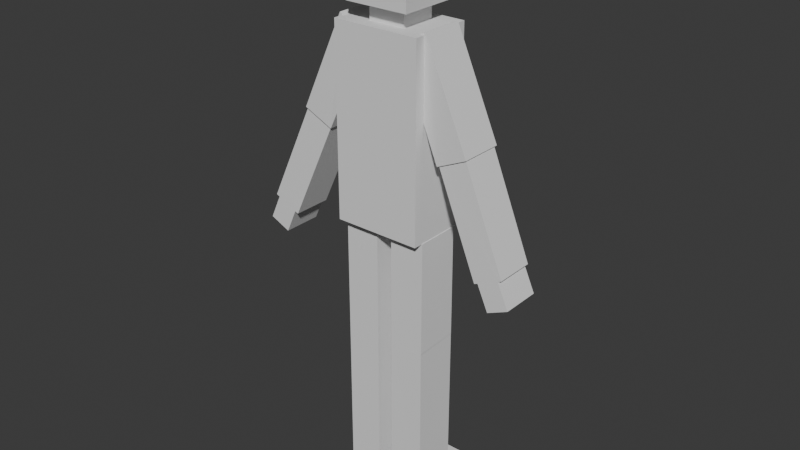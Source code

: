 # Source: ElfBlockModel.blend  (saved by Blender 5.1.30; exported with 4.5.12 LTS)
import bpy
from mathutils import Matrix  # noqa: F401  (used for matrix-valued properties, if any)

bpy.ops.wm.read_factory_settings(use_empty=True)
scene = bpy.context.scene
scene.name = 'Scene'

# ---- world
world_world = bpy.data.worlds.new('World'); scene.world = world_world
world_world.use_nodes = True; world_world.node_tree.nodes.clear()
_N = world_world.node_tree.nodes; _L = world_world.node_tree.links
n0 = _N.new('ShaderNodeOutputWorld'); n0.name = 'World Output'; n0.location = (200, 100)
n1 = _N.new('ShaderNodeBackground'); n1.name = 'Background'; n1.location = (-200, 100)
n1.inputs[0].default_value = (0.05088, 0.05088, 0.05088, 1.0)
_L.new(n1.outputs[0], n0.inputs[0])
n0.is_active_output = True
world_world.color = (0.05088, 0.05088, 0.05088)
world_world.sun_shadow_jitter_overblur = 0.0

# ---- meshes
me_elfmesh = bpy.data.meshes.new('ElfMesh')
me_elfmesh.from_pydata([(-0.8294, -0.8294, 2.243), (-1.258, -0.5579, 1.855), (2.559, -0.5117, -3.412), (-3.455, -0.5117, -3.172), (-2.432, -0.5379, -0.6435), (-1.167, -0.5579, -6.043), (1.464, -0.5404, -1.071), (-3.814, -0.5117, -3.962), (0.1893, -0.5732, -6.059), (-3.612, -0.5117, -3.28), (2.915, -0.5117, -4.203), (-3.455, 0.5117, -3.172), (-1.258, 0.5579, 1.855), (-1.103, -0.5335, -10.52), (2.536, -0.5117, -3.601), (-3.814, 0.5117, -3.962), (-2.432, 0.578, -0.6435), (0.2557, -0.5335, -10.52), (-1.167, -0.5579, -10.1), (-2.921, -0.5117, -3.415), (-3.612, 0.5117, -3.28), (2.559, 0.5117, -3.412), (-1.188, -0.817, -3.079), (-3.28, -0.5117, -4.204), (2.915, 0.5117, -4.203), (0.1927, -0.5777, -10.1), (-2.921, 0.5117, -3.415), (1.464, 0.5755, -1.071), (-1.66, -0.5379, -0.9948), (-1.103, 1.219, -10.52), (-3.28, 0.5117, -4.204), (3.093, -0.5117, -3.171), (-2.899, -0.5117, -3.604), (-1.188, -0.817, 1.796), (-1.66, 0.578, -0.9948), (2.536, 0.5117, -3.601), (-1.167, -0.5579, -6.007), (-2.899, 0.5117, -3.604), (-0.8294, -0.8294, 3.902), (-2.402, -0.4917, -0.657), (3.45, -0.5117, -3.963), (-2.402, 0.5318, -0.657), (1.117, -0.5579, 1.858), (-1.69, -0.4917, -0.9812), (-1.103, 1.219, -10.04), (-1.69, 0.5318, -0.9812), (3.093, 0.5117, -3.171), (-2.989, 0.5117, -3.563), (-3.522, 0.5117, -3.32), (-1.166, 0.5557, -6.063), (2.236, -0.5404, -0.7194), (-3.522, -0.5117, -3.32), (-2.989, -0.5117, -3.563), (-1.188, 0.817, -3.079), (3.45, 0.5117, -3.963), (0.2557, 1.219, -10.52), (-0.3325, -0.5335, -10.52), (3.25, -0.5117, -3.28), (1.117, 0.5579, 1.858), (-1.167, 0.5579, -10.1), (-0.8294, 0.8294, 2.243), (2.236, 0.5755, -0.7194), (3.25, 0.5117, -3.28), (0.1909, -0.5727, -6.023), (1.489, -0.4942, -1.059), (-0.3325, 1.219, -10.52), (0.2557, 1.219, -10.04), (1.489, 0.5293, -1.059), (2.202, 0.5293, -0.7349), (-1.188, 0.817, 1.796), (2.202, -0.4942, -0.7349), (-1.168, 0.5558, -6.027), (3.16, 0.5117, -3.32), (1.095, -0.817, -3.079), (-0.3325, 1.219, -10.04), (2.626, 0.5117, -3.561), (-0.2458, -0.5584, -6.025), (2.626, -0.5117, -3.561), (0.1918, 0.5781, -6.01), (3.16, -0.5117, -3.32), (-0.8294, 0.8294, 3.902), (-0.2474, -0.5579, -10.1), (1.026, -0.5335, -10.52), (1.095, -0.817, 1.796), (-0.2472, -0.5583, -5.99), (0.1927, 0.5777, -10.1), (-0.2479, 0.5575, -6.027), (-0.2474, 0.5579, -10.1), (0.8294, -0.8294, 2.243), (1.095, 0.817, -3.079), (-0.2492, 0.5576, -5.991), (1.026, 1.219, -10.52), (1.095, 0.817, 1.796), (-1.103, 0.5579, -10.04), (0.1904, 0.5782, -5.975), (-1.103, 0.5579, -10.1), (-0.3325, 0.5579, -10.04), (0.8294, -0.8294, 3.902), (1.026, 1.219, -10.04), (-0.3325, 0.5579, -10.1), (0.8294, 0.8294, 2.243), (-1.103, -0.5335, -10.1), (-0.3325, -0.5335, -10.1), (1.107, -0.5803, -6.088), (0.8294, 0.8294, 3.902), (1.112, -0.5777, -10.1), (0.4741, -0.4741, 2.243), (1.112, -0.5777, -3.076), (-0.4741, 0.4741, 2.243), (1.112, -0.5795, -6.02), (0.4741, 0.4741, 2.243), (1.118, 0.5774, -6.026), (-0.4741, -0.4741, 2.243), (1.112, 0.5777, -10.1), (-0.4741, -0.4741, 1.796), (1.112, 0.5777, -3.076), (-0.4741, 0.4741, 1.796), (1.12, 0.5779, -5.991), (0.2557, 0.5777, -10.04), (0.4741, 0.4741, 1.796), (0.2557, 0.5777, -10.1), (0.4741, -0.4741, 1.796), (1.026, 0.5777, -10.04), (1.026, 0.5777, -10.1), (0.2557, -0.5335, -10.1), (1.026, -0.5335, -10.1), (1.095, -0.5777, -3.079), (1.095, -0.5777, -3.076), (1.095, 0.5777, -3.076), (1.095, 0.5777, -3.079), (0.1927, 0.5777, -3.079), (0.1927, -0.5777, -3.079), (-0.2474, 0.5579, -3.079), (-1.167, -0.5579, -3.079), (-1.167, 0.5579, -3.079), (-0.2474, -0.5579, -3.079), (1.095, -0.5579, 1.796), (1.095, 0.5579, -0.1415), (1.095, 0.5579, 1.796), (1.095, -0.5579, -0.1415), (0.9811, -0.5579, 1.796), (0.9811, 0.5579, 1.796), (-1.188, -0.5579, -0.03934), (-1.188, -0.5579, 1.796), (-1.188, 0.5579, 1.796), (-1.188, 0.5579, -0.03934), (-1.129, -0.5579, 1.796), (-1.129, 0.5579, 1.796)], [], [(0, 38, 80, 60), (60, 80, 104, 100), (100, 104, 97, 88), (88, 97, 38, 0), (108, 112, 0, 60, 100, 88, 106, 110), (88, 0, 112, 106), (104, 80, 38, 97), (112, 108, 116, 114), (116, 108, 110, 119), (119, 110, 106, 121), (121, 106, 112, 114), (69, 53, 22, 33, 143, 142, 145, 144), (53, 69, 92, 89), (128, 129, 89, 92, 138, 137, 139, 136, 83, 73, 126, 127), (73, 83, 33, 22), (22, 53, 134, 133), (132, 134, 53, 89, 129, 130, 131, 126, 73, 22, 133, 135), (143, 33, 83, 121, 114, 116, 119, 92, 69, 144, 147, 146), (141, 138, 92, 119, 121, 83, 136, 140), (94, 63, 131, 130), (8, 63, 94, 78), (129, 128, 115, 117, 94, 130), (78, 94, 117, 111), (117, 115, 107, 109), (109, 103, 111, 117), (126, 131, 63, 109, 107, 127), (63, 8, 103, 109), (107, 115, 128, 127), (78, 85, 25, 8), (118, 120, 85, 78, 111, 113, 123, 122), (103, 105, 113, 111), (8, 25, 105, 103), (125, 123, 113, 105, 25, 85, 120, 124), (120, 118, 66, 55, 17, 124), (55, 66, 98, 91), (123, 125, 82, 91, 98, 122), (124, 17, 82, 125), (55, 91, 82, 17), (122, 98, 66, 118), (71, 36, 133, 134), (5, 36, 71, 49), (90, 71, 134, 132), (49, 71, 90, 86), (135, 84, 90, 132), (84, 76, 86, 90), (133, 36, 84, 135), (36, 5, 76, 84), (49, 59, 18, 5), (93, 95, 59, 49, 86, 87, 99, 96), (76, 81, 87, 86), (5, 18, 81, 76), (102, 99, 87, 81, 18, 59, 95, 101), (95, 93, 44, 29, 13, 101), (29, 44, 74, 65), (99, 102, 56, 65, 74, 96), (101, 13, 56, 102), (29, 65, 56, 13), (96, 74, 44, 93), (137, 27, 6, 139), (138, 141, 58, 61, 27, 137), (42, 50, 61, 58), (139, 6, 50, 42, 140, 136), (42, 58, 141, 140), (64, 6, 27, 67), (68, 67, 27, 61, 50, 6, 64, 70), (67, 35, 14, 64), (62, 72, 46, 21, 75, 35, 67, 68), (75, 21, 46, 72), (70, 57, 62, 68), (14, 77, 2, 31, 79, 57, 70, 64), (79, 31, 2, 77), (75, 77, 14, 35), (72, 62, 57, 79), (77, 75, 24, 10), (75, 72, 54, 24), (79, 40, 54, 72), (79, 77, 10, 40), (40, 10, 24, 54), (12, 16, 4, 1), (16, 12, 147, 144, 145, 34), (142, 28, 34, 145), (143, 146, 1, 4, 28, 142), (147, 12, 1, 146), (45, 34, 28, 43), (39, 43, 28, 4, 16, 34, 45, 41), (41, 20, 9, 39), (45, 37, 47, 26, 11, 48, 20, 41), (48, 11, 26, 47), (43, 32, 37, 45), (39, 9, 51, 3, 19, 52, 32, 43), (52, 19, 3, 51), (48, 51, 9, 20), (47, 37, 32, 52), (51, 48, 15, 7), (48, 47, 30, 15), (52, 23, 30, 47), (51, 7, 23, 52), (23, 7, 15, 30)])
_uv = me_elfmesh.uv_layers.new(name='UVMap')
_uv.uv.foreach_set('vector', [0.4494, 0.0, 0.6994, 0.0, 0.6994, 0.25, 0.4494, 0.25, 0.4494, 0.25, 0.6994, 0.25, 0.625, 0.5, 0.4494, 0.5, 0.4494, 0.5, 0.625, 0.5, 0.625, 0.75, 0.4494, 0.75, 0.4494, 0.75, 0.625, 0.75, 0.6994, 1.0, 0.4494, 1.0, 0.1785, 0.5535, 0.1785, 0.6965, 0.125, 0.75, 0.125, 0.5, 0.4494, 0.5, 0.4494, 0.75, 0.3215, 0.6965, 0.3215, 0.5535, 0.4494, 0.75, 0.125, 0.75, 0.1785, 0.6965, 0.3215, 0.6965, 0.625, 0.5, 0.875, 0.5, 0.875, 0.75, 0.625, 0.75, 0.6274, 0.0, 0.6274, 0.25, 0.5094, 0.25, 0.5094, 0.0, 0.5094, 0.25, 0.6274, 0.25, 0.6274, 0.5, 0.5094, 0.5, 0.5094, 0.5, 0.6274, 0.5, 0.6274, 0.75, 0.5094, 0.75, 0.5094, 0.75, 0.6274, 0.75, 0.6274, 1.0, 0.5094, 1.0, 0.6485, 0.25, 0.4014, 0.25, 0.4014, 0.0, 0.6456, 0.0, 0.6433, 0.03964, 0.5412, 0.03964, 0.5412, 0.2104, 0.6433, 0.2104, 0.4014, 0.25, 0.6485, 0.25, 0.625, 0.5, 0.4014, 0.5, 0.4065, 0.5366, 0.4064, 0.5366, 0.4014, 0.5, 0.625, 0.5, 0.633, 0.5396, 0.5348, 0.5396, 0.5348, 0.7104, 0.633, 0.7104, 0.625, 0.75, 0.4014, 0.75, 0.4064, 0.7134, 0.4065, 0.7134, 0.4014, 0.75, 0.625, 0.75, 0.6514, 1.0, 0.4014, 1.0, 0.125, 0.75, 0.125, 0.5, 0.1274, 0.5396, 0.1274, 0.7104, 0.228, 0.5396, 0.1274, 0.5396, 0.125, 0.5, 0.4014, 0.5, 0.4064, 0.5366, 0.2762, 0.5366, 0.2762, 0.7134, 0.4064, 0.7134, 0.4014, 0.75, 0.125, 0.75, 0.1274, 0.7104, 0.228, 0.7104, 0.875, 0.7104, 0.875, 0.75, 0.625, 0.75, 0.693, 0.6975, 0.7968, 0.6975, 0.7968, 0.5525, 0.693, 0.5525, 0.625, 0.5, 0.875, 0.5, 0.875, 0.5396, 0.8685, 0.5396, 0.8685, 0.7104, 0.6375, 0.5396, 0.633, 0.5396, 0.625, 0.5, 0.693, 0.5525, 0.693, 0.6975, 0.625, 0.75, 0.633, 0.7104, 0.6375, 0.7104, 0.3778, 0.25, 0.3778, 0.0, 0.6182, 0.0, 0.611, 0.25, 0.375, 0.0, 0.625, 0.0, 0.625, 0.25, 0.375, 0.25, 0.6196, 0.4954, 0.6198, 0.4954, 0.6191, 0.5, 0.3778, 0.5, 0.3778, 0.25, 0.611, 0.25, 0.375, 0.25, 0.625, 0.25, 0.625, 0.5, 0.375, 0.5, 0.3778, 0.5, 0.6191, 0.5, 0.6191, 0.75, 0.3778, 0.75, 0.625, 0.75, 0.375, 0.75, 0.375, 0.5, 0.625, 0.5, 0.6196, 0.7546, 0.6038, 1.0, 0.3778, 1.0, 0.3778, 0.75, 0.6191, 0.75, 0.6198, 0.7546, 0.625, 1.0, 0.375, 1.0, 0.375, 0.75, 0.625, 0.75, 0.6191, 0.75, 0.6191, 0.5, 0.6237, 0.5, 0.6237, 0.75, 0.621, 0.25, 0.375, 0.25, 0.375, 2.98e-08, 0.621, 0.0, 0.3808, 0.2671, 0.375, 0.2671, 0.375, 0.25, 0.621, 0.25, 0.621, 0.5, 0.375, 0.5, 0.375, 0.4767, 0.3808, 0.4767, 0.621, 0.75, 0.375, 0.75, 0.375, 0.5, 0.621, 0.5, 0.621, 1.0, 0.375, 1.0, 0.375, 0.75, 0.621, 0.75, 0.3517, 0.7404, 0.3517, 0.5, 0.375, 0.5, 0.375, 0.75, 0.125, 0.75, 0.125, 0.5, 0.1421, 0.5, 0.1421, 0.7404, 0.5978, 0.1585, 0.625, 0.1585, 0.625, 0.25, 0.375, 0.25, 0.375, 0.0, 0.5978, 0.0, 0.375, 0.25, 0.625, 0.25, 0.625, 0.5, 0.375, 0.5, 0.5978, 0.5915, 0.5978, 0.75, 0.375, 0.75, 0.375, 0.5, 0.625, 0.5, 0.625, 0.5915, 0.5978, 1.0, 0.375, 1.0, 0.375, 0.75, 0.5978, 0.75, 0.125, 0.5, 0.375, 0.5, 0.375, 0.75, 0.125, 0.75, 0.625, 0.5915, 0.625, 0.5, 0.875, 0.5, 0.875, 0.5915, 0.3778, 0.25, 0.3778, 0.0, 0.6182, 0.0, 0.6182, 0.25, 0.375, 0.0, 0.625, 0.0, 0.625, 0.25, 0.375, 0.25, 0.3778, 0.5, 0.3778, 0.25, 0.6182, 0.25, 0.6182, 0.5, 0.375, 0.25, 0.625, 0.25, 0.625, 0.5, 0.375, 0.5, 0.6182, 0.75, 0.3778, 0.75, 0.3778, 0.5, 0.6182, 0.5, 0.625, 0.75, 0.375, 0.75, 0.375, 0.5, 0.625, 0.5, 0.6182, 1.0, 0.3778, 1.0, 0.3778, 0.75, 0.6182, 0.75, 0.625, 1.0, 0.375, 1.0, 0.375, 0.75, 0.625, 0.75, 0.621, 0.25, 0.375, 0.25, 0.375, 0.0, 0.621, 0.0, 0.3808, 0.2673, 0.375, 0.2673, 0.375, 0.25, 0.621, 0.25, 0.621, 0.5, 0.375, 0.5, 0.375, 0.4768, 0.3808, 0.4768, 0.621, 0.75, 0.375, 0.75, 0.375, 0.5, 0.621, 0.5, 0.621, 1.0, 0.375, 1.0, 0.375, 0.75, 0.621, 0.75, 0.3518, 0.7445, 0.3518, 0.5, 0.375, 0.5, 0.375, 0.75, 0.125, 0.75, 0.125, 0.5, 0.1423, 0.5, 0.1423, 0.7445, 0.5978, 0.1557, 0.625, 0.1557, 0.625, 0.25, 0.375, 0.25, 0.375, 0.0, 0.5978, 0.0, 0.375, 0.25, 0.625, 0.25, 0.625, 0.5, 0.375, 0.5, 0.5978, 0.5943, 0.5978, 0.75, 0.375, 0.75, 0.375, 0.5, 0.625, 0.5, 0.625, 0.5943, 0.5978, 1.0, 0.375, 1.0, 0.375, 0.75, 0.5978, 0.75, 0.125, 0.5, 0.375, 0.5, 0.375, 0.75, 0.125, 0.75, 0.625, 0.5943, 0.625, 0.5, 0.875, 0.5, 0.875, 0.5943, 0.5081, 0.3103, 0.581, 0.3103, 0.581, 0.0, 0.5081, 0.0, 0.3357, 0.5468, 0.331, 0.5162, 0.4353, 0.5, 0.581, 0.5, 0.581, 0.3103, 0.5081, 0.3103, 0.4353, 0.75, 0.581, 0.75, 0.581, 0.5, 0.4353, 0.5, 0.5081, 0.9397, 0.581, 0.9397, 0.581, 0.75, 0.4353, 0.75, 0.331, 0.7338, 0.3357, 0.7032, 0.4353, 0.75, 0.4353, 0.5, 0.3912, 0.5, 0.3912, 0.75, 0.8065, 0.7396, 0.8147, 0.75, 0.8147, 0.5, 0.8065, 0.5104, 0.5757, 0.5104, 0.8065, 0.5104, 0.8147, 0.5, 0.581, 0.5, 0.581, 0.75, 0.8147, 0.75, 0.8065, 0.7396, 0.5757, 0.7396, 0.3391, 0.2824, 0.577, 0.3148, 0.577, 0.0, 0.3391, 0.0, 0.577, 0.5, 0.577, 0.5334, 0.5596, 0.5334, 0.5596, 0.3462, 0.577, 0.3462, 0.577, 0.3148, 0.3391, 0.2824, 0.3388, 0.5324, 0.577, 0.3462, 0.5596, 0.3462, 0.5596, 0.5334, 0.577, 0.5334, 0.3388, 0.7176, 0.577, 0.75, 0.577, 0.5, 0.3388, 0.5324, 0.577, 0.9352, 0.577, 0.9038, 0.5596, 0.9038, 0.5596, 0.7166, 0.577, 0.7166, 0.577, 0.75, 0.3388, 0.7176, 0.3391, 0.9352, 0.577, 0.7166, 0.5596, 0.7166, 0.5596, 0.9038, 0.577, 0.9038, 0.7788, 0.5, 0.7788, 0.75, 0.8102, 0.75, 0.8102, 0.5, 0.5916, 0.5, 0.577, 0.5, 0.577, 0.75, 0.5916, 0.75, 0.2923, 0.0, 0.2923, 0.2933, 0.4953, 0.3365, 0.4953, 0.0, 0.2923, 0.2933, 0.2923, 0.5433, 0.4953, 0.5, 0.4953, 0.3365, 0.2923, 0.7067, 0.4953, 0.75, 0.4953, 0.5, 0.2923, 0.5433, 0.2923, 0.7067, 0.2923, 0.9135, 0.4953, 0.9135, 0.4953, 0.75, 0.4953, 0.75, 0.7885, 0.75, 0.7885, 0.5, 0.4953, 0.5, 0.331, 0.2199, 0.581, 0.25, 0.581, 0.0, 0.331, 0.0, 0.581, 0.25, 0.331, 0.2199, 0.331, 0.2315, 0.3334, 0.2157, 0.4968, 0.4397, 0.581, 0.4397, 0.4968, 0.8103, 0.581, 0.8103, 0.581, 0.4397, 0.4968, 0.4397, 0.3334, 1.034, 0.331, 1.018, 0.331, 1.06, 0.581, 1.06, 0.581, 0.8103, 0.4968, 0.8103, 0.1065, 0.5, 0.06471, 0.5, 0.06471, 0.75, 0.1065, 0.75, 0.6949, 0.5104, 0.581, 0.4397, 0.581, 0.8103, 0.6949, 0.7396, 0.9257, 0.7396, 0.6949, 0.7396, 0.581, 0.8103, 0.9353, 0.75, 0.9353, 0.5, 0.581, 0.4397, 0.6949, 0.5104, 0.9257, 0.5104, 0.339, 0.2173, 0.5771, 0.25, 0.5771, 0.0, 0.339, 0.0, 0.339, 0.4673, 0.5771, 0.4347, 0.5771, 0.4033, 0.5597, 0.4033, 0.5597, 0.2161, 0.5771, 0.2161, 0.5771, 0.25, 0.339, 0.2173, 0.5771, 0.2161, 0.5597, 0.2161, 0.5597, 0.4033, 0.5771, 0.4033, 0.339, 0.7827, 0.5771, 0.8153, 0.5771, 0.4347, 0.339, 0.4673, 0.339, 1.065, 0.5771, 1.065, 0.5771, 1.034, 0.5597, 1.034, 0.5597, 0.8467, 0.5771, 0.8467, 0.5771, 0.8153, 0.339, 0.7827, 0.5771, 0.8467, 0.5597, 0.8467, 0.5597, 1.034, 0.5771, 1.034, 0.9089, 0.5, 0.9089, 0.75, 0.9403, 0.75, 0.9403, 0.5, 0.7217, 0.5, 0.5771, 0.4347, 0.5771, 0.8153, 0.7217, 0.75, 0.2925, 0.0, 0.2925, 0.2064, 0.4955, 0.25, 0.4955, 0.0, 0.2925, 0.2064, 0.2925, 0.4564, 0.4955, 0.4128, 0.4955, 0.25, 0.2925, 0.7936, 0.4955, 0.8372, 0.4955, 0.4128, 0.2925, 0.4564, 0.2925, 1.087, 0.4955, 1.087, 0.4955, 0.8372, 0.2925, 0.7936, 0.4955, 0.8372, 0.9622, 0.75, 0.9622, 0.5, 0.4955, 0.4128])
me_elfmesh.materials.append(None)
me_elfmesh.update()
arm_armature_004 = bpy.data.armatures.new('Armature.004')  # bones are not reproduced

# ---- objects
ob_elfmesh = bpy.data.objects.new('ElfMesh', me_elfmesh)
ob_elfarmature = bpy.data.objects.new('ElfArmature', arm_armature_004)

# ---- transforms, parenting, visibility, modifiers, constraints
ob_elfmesh.parent = ob_elfarmature
ob_elfmesh.matrix_parent_inverse = Matrix(((1.0, -0.0, 0.0, 2.513), (-0.0, 1.0, -0.0, 0.0), (0.0, 0.0, 1.0, -0.0), (-0.0, 0.0, -0.0, 1.0)))
ob_elfmesh.location = (-6.858, 0.0, 10.45)
_vg = ob_elfmesh.vertex_groups.new(name='Bone')
for _i, _w in zip([22, 53, 73, 89, 107, 115, 126, 127, 128, 129, 130, 131, 132, 133, 134, 135, 137, 139, 142, 145], [0.2133, 0.1289, 0.3016, 0.2155, 0.2096, 0.2539, 0.2108, 0.2046, 0.2355, 0.2609, 0.5439, 0.6644, 0.6259, 0.1778, 0.1299, 0.6647, 0.06047, 0.05934, 0.04657, 0.0201]): _vg.add([_i], _w, 'REPLACE')
_vg = ob_elfmesh.vertex_groups.new(name='Bone.001')
_vg = ob_elfmesh.vertex_groups.new(name='Bone.002')
for _i, _w in zip([0, 1, 6, 12, 27, 33, 34, 42, 45, 53, 58, 60, 64, 67, 69, 73, 80, 83, 88, 89, 92, 97, 100, 104, 106, 107, 108, 110, 112, 114, 115, 116, 119, 121, 126, 127, 128, 129, 130, 131, 134, 136, 137, 138, 139, 140, 141, 142, 143, 144, 145, 146, 147], [0.03241, 0.006798, 0.09681, 0.107, 0.06685, 0.02597, 0.04283, 0.0239, 0.02266, 0.0316, 0.1078, 0.06073, 0.06943, 0.05474, 0.1168, 0.1119, 0.02997, 0.07282, 0.009019, 0.1181, 0.1153, 0.009157, 0.06396, 0.03902, 0.0508, 0.05568, 0.1253, 0.119, 0.08269, 0.2856, 0.0536, 0.4355, 0.3928, 0.1056, 0.0554, 0.05673, 0.0543, 0.05338, 0.004659, 0.003102, 0.005058, 0.04047, 0.2068, 0.1262, 0.2761, 0.04834, 0.1124, 0.0007345, 0.01364, 0.1481, 0.1963, 0.05492, 0.1469]): _vg.add([_i], _w, 'REPLACE')
_vg = ob_elfmesh.vertex_groups.new(name='Bone.003')
_vg = ob_elfmesh.vertex_groups.new(name='Bone.004')
for _i, _w in zip([0, 38, 60, 69, 80, 88, 92, 97, 100, 104, 106, 108, 110, 112, 114, 116, 119, 121, 140, 141, 146, 147], [0.8858, 0.9603, 0.8776, 0.009886, 0.9095, 0.8672, 0.0117, 0.906, 0.8563, 0.8906, 0.7481, 0.7529, 0.7383, 0.7708, 0.2138, 0.1944, 0.1998, 0.1865, 0.03081, 0.05869, 0.01762, 0.0247]): _vg.add([_i], _w, 'REPLACE')
_vg = ob_elfmesh.vertex_groups.new(name='Bone.005')
for _i, _w in zip([0, 1, 3, 4, 11, 12, 16, 19, 22, 26, 28, 33, 34, 39, 41, 43, 45, 60, 69, 83, 92, 106, 108, 110, 112, 114, 116, 119, 121, 133, 135, 141, 142, 143, 144, 145, 146, 147], [0.03381, 0.9792, 0.04637, 0.959, 0.05218, 0.8949, 0.9359, 0.03595, 0.1259, 0.06038, 0.9183, 0.9165, 0.8437, 0.9613, 0.9407, 0.9299, 0.864, 0.02654, 0.8303, 0.005828, 0.01118, 0.0124, 0.07995, 0.01443, 0.08734, 0.3438, 0.2834, 0.07003, 0.06773, 0.08356, 0.004619, 0.02264, 0.7533, 0.9866, 0.8596, 0.5331, 0.9102, 0.8188]): _vg.add([_i], _w, 'REPLACE')
_vg = ob_elfmesh.vertex_groups.new(name='Bone.006')
for _i, _w in zip([3, 7, 9, 11, 15, 16, 19, 20, 23, 26, 30, 32, 34, 37, 41, 45, 47, 48, 51, 52], [0.9259, 0.1448, 0.9729, 0.9039, 0.2514, 0.008931, 0.9257, 0.9429, 0.1636, 0.8883, 0.2288, 0.9598, 0.005221, 0.9362, 0.01014, 0.01627, 0.8716, 0.883, 0.9153, 0.9046]): _vg.add([_i], _w, 'REPLACE')
_vg = ob_elfmesh.vertex_groups.new(name='Bone.007')
for _i, _w in zip([7, 11, 15, 19, 20, 23, 26, 30, 32, 37, 47, 48, 51, 52], [0.8537, 0.0343, 0.7443, 0.008432, 0.04359, 0.8346, 0.04628, 0.7667, 0.02143, 0.05008, 0.1098, 0.102, 0.07669, 0.08648]): _vg.add([_i], _w, 'REPLACE')
_vg = ob_elfmesh.vertex_groups.new(name='Bone.008')
for _i, _w in zip([0, 2, 6, 21, 27, 31, 33, 42, 46, 50, 58, 61, 64, 67, 68, 69, 70, 80, 83, 88, 89, 92, 97, 100, 104, 106, 108, 110, 112, 114, 116, 119, 121, 136, 137, 138, 139, 140, 141, 146, 147], [0.01465, 0.05207, 0.802, 0.06535, 0.8138, 0.04523, 0.0182, 0.9404, 0.05968, 0.9489, 0.8841, 0.9482, 0.8454, 0.8399, 0.9441, 0.01965, 0.9575, 0.007097, 0.9037, 0.08688, 0.01886, 0.8327, 0.04871, 0.06171, 0.04307, 0.1724, 0.03815, 0.1124, 0.06166, 0.1656, 0.09377, 0.3425, 0.6488, 0.9268, 0.5351, 0.8682, 0.5203, 0.894, 0.8032, 0.01262, 0.003419]): _vg.add([_i], _w, 'REPLACE')
_vg = ob_elfmesh.vertex_groups.new(name='Bone.009')
for _i, _w in zip([2, 6, 10, 14, 21, 24, 27, 31, 35, 40, 46, 54, 57, 62, 64, 67, 68, 72, 75, 77, 79], [0.5949, 0.002905, 0.1639, 0.595, 0.8362, 0.2378, 0.003158, 0.8815, 0.8809, 0.178, 0.8671, 0.1998, 0.9445, 0.928, 0.007659, 0.0122, 0.00199, 0.916, 0.8299, 0.6287, 0.8897]): _vg.add([_i], _w, 'REPLACE')
_vg = ob_elfmesh.vertex_groups.new(name='Bone.010')
for _i, _w in zip([2, 10, 14, 21, 24, 31, 35, 40, 46, 54, 57, 62, 72, 75, 77, 79], [0.3455, 0.8349, 0.3969, 0.09402, 0.7574, 0.06507, 0.1029, 0.8203, 0.07103, 0.7982, 0.05128, 0.0589, 0.07758, 0.1498, 0.3689, 0.1017]): _vg.add([_i], _w, 'REPLACE')
_vg = ob_elfmesh.vertex_groups.new(name='Bone.011')
for _i, _w in zip([5, 22, 28, 34, 36, 43, 45, 49, 53, 71, 73, 76, 84, 86, 89, 90, 130, 131, 132, 133, 134, 135, 142, 145], [0.213, 0.604, 0.02566, 0.06588, 0.3301, 0.004597, 0.05254, 0.05741, 0.8154, 0.06983, 0.01899, 0.2382, 0.3458, 0.2957, 0.06176, 0.491, 0.1503, 0.08842, 0.2404, 0.687, 0.8033, 0.1931, 0.1439, 0.2098]): _vg.add([_i], _w, 'REPLACE')
_vg = ob_elfmesh.vertex_groups.new(name='Bone.013')
for _i, _w in zip([5, 13, 18, 29, 36, 44, 49, 56, 59, 65, 71, 74, 76, 81, 84, 86, 87, 90, 93, 95, 96, 99, 101, 102], [0.7801, 0.1061, 0.5341, 0.04238, 0.6637, 0.2501, 0.9377, 0.1027, 0.7521, 0.02255, 0.9251, 0.1725, 0.7503, 0.4522, 0.6417, 0.6913, 0.4698, 0.4942, 0.7232, 0.5452, 0.3415, 0.3381, 0.5198, 0.4455]): _vg.add([_i], _w, 'REPLACE')
_vg = ob_elfmesh.vertex_groups.new(name='Bone.015')
_vg = ob_elfmesh.vertex_groups.new(name='Bone.016')
for _i, _w in zip([18, 29, 44, 56, 59, 65, 74, 81, 87, 93, 95, 96, 99, 101, 102], [0.1016, 0.9448, 0.8172, 0.03019, 0.1735, 0.958, 0.9143, 0.1732, 0.4418, 0.2004, 0.3204, 0.5648, 0.5704, 0.09642, 0.1572]): _vg.add([_i], _w, 'REPLACE')
_vg = ob_elfmesh.vertex_groups.new(name='Bone.019')
for _i, _w in zip([13, 18, 56, 59, 81, 87, 93, 95, 96, 99, 101, 102], [0.8883, 0.3529, 0.8553, 0.07405, 0.3611, 0.08499, 0.07235, 0.1328, 0.08777, 0.08941, 0.3737, 0.3854]): _vg.add([_i], _w, 'REPLACE')
_vg = ob_elfmesh.vertex_groups.new(name='Bone.012')
for _i, _w in zip([6, 27, 64, 67, 73, 89, 107, 115, 126, 127, 128, 129, 130, 131, 132, 135, 137, 139], [0.03021, 0.05518, 0.009786, 0.03682, 0.4884, 0.5374, 0.6525, 0.644, 0.6509, 0.6588, 0.6591, 0.6393, 0.2333, 0.1639, 0.08155, 0.0675, 0.1484, 0.1052]): _vg.add([_i], _w, 'REPLACE')
_vg = ob_elfmesh.vertex_groups.new(name='Bone.014')
for _i, _w in zip([8, 17, 25, 55, 63, 66, 73, 78, 82, 85, 89, 94, 98, 103, 105, 107, 109, 111, 113, 115, 117, 118, 120, 122, 123, 124, 125, 126, 127, 128, 129, 130, 131], [0.983, 0.1119, 0.543, 0.01479, 0.979, 0.1437, 0.01397, 0.9855, 0.1042, 0.4371, 0.005102, 0.9813, 0.05181, 0.9851, 0.7449, 0.02588, 0.9777, 0.9834, 0.1631, 0.01912, 0.9804, 0.4623, 0.3302, 0.1359, 0.1254, 0.527, 0.6591, 0.02629, 0.02076, 0.01338, 0.01954, 0.006105, 0.01112]): _vg.add([_i], _w, 'REPLACE')
_vg = ob_elfmesh.vertex_groups.new(name='Bone.017')
for _i, _w in zip([17, 25, 55, 66, 82, 85, 91, 98, 105, 113, 118, 120, 122, 123, 124, 125], [0.01129, 0.1572, 0.9523, 0.8979, 0.05593, 0.4229, 0.978, 1.018, 0.1132, 0.7402, 0.4128, 0.4998, 0.772, 0.7809, 0.1438, 0.1198]): _vg.add([_i], _w, 'REPLACE')
_vg = ob_elfmesh.vertex_groups.new(name='Bone.018')
for _i, _w in zip([17, 25, 82, 85, 105, 113, 118, 120, 122, 123, 124, 125], [0.8574, 0.2993, 0.8398, 0.1399, 0.1416, 0.09654, 0.1246, 0.1699, 0.09189, 0.09369, 0.3288, 0.2208]): _vg.add([_i], _w, 'REPLACE')
_m = ob_elfmesh.modifiers.new('Armature', 'ARMATURE')
_m.object = ob_elfarmature
ob_elfarmature.location = (0.0, 0.0, 0.0)
ob_elfarmature.show_in_front = True

# ---- collection membership
scene.collection.objects.link(ob_elfmesh)
scene.collection.objects.link(ob_elfarmature)

# ---- scene / render settings (as saved in the file)
scene.frame_start = 1; scene.frame_end = 250; scene.frame_set(1)
scene.render.engine = 'BLENDER_EEVEE_NEXT'
scene.render.bake_bias = 0.0
scene.render.bake_samples = 0
scene.cycles.sampling_pattern = 'TABULATED_SOBOL'
scene.eevee.use_volume_custom_range = False
bpy.context.view_layer.update()

# ---- added for rendering (the .blend has no active camera and no usable light): camera, sun
cam_auto = bpy.data.cameras.new('AutoCamera')
cam_auto.lens = 50.0
cam_auto.sensor_width = 36.0
cam_auto.clip_end = 1000.0
ob_auto_camera = bpy.data.objects.new('AutoCamera', cam_auto)
scene.collection.objects.link(ob_auto_camera)
ob_auto_camera.location = (10.5332, -17.8784, 19.192)
ob_auto_camera.rotation_euler = (1.09748, -7.21219e-08, 0.694738)
scene.camera = ob_auto_camera
light_auto_sun = bpy.data.lights.new('AutoSun', 'SUN')
light_auto_sun.energy = 3.0
light_auto_sun.angle = 0.0523599
ob_auto_sun = bpy.data.objects.new('AutoSun', light_auto_sun)
scene.collection.objects.link(ob_auto_sun)
ob_auto_sun.rotation_euler = (0.872665, 0.174533, 0.523599)
bpy.context.view_layer.update()
